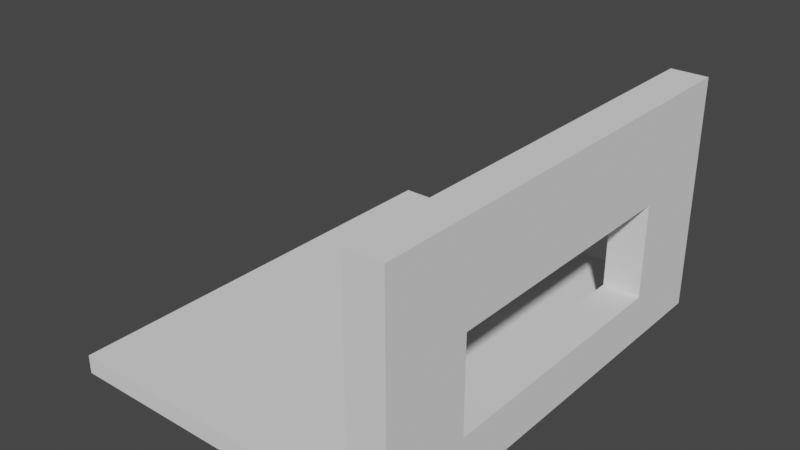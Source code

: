 # Source: Spaceroom.blend  (saved by Blender 2.90.8; exported with 4.5.12 LTS)
import bpy
from mathutils import Matrix  # noqa: F401  (used for matrix-valued properties, if any)

bpy.ops.wm.read_factory_settings(use_empty=True)
scene = bpy.context.scene
scene.name = 'Scene'

# ---- collections
col_collection = bpy.data.collections.new('Collection'); scene.collection.children.link(col_collection)

# ---- world
world_world = bpy.data.worlds.new('World'); scene.world = world_world
world_world.use_nodes = True; world_world.node_tree.nodes.clear()
_N = world_world.node_tree.nodes; _L = world_world.node_tree.links
n0 = _N.new('ShaderNodeOutputWorld'); n0.name = 'World Output'; n0.location = (300, 300)
n1 = _N.new('ShaderNodeBackground'); n1.name = 'Background'; n1.location = (10, 300)
n1.inputs[0].default_value = (0.05088, 0.05088, 0.05088, 1.0)
_L.new(n1.outputs[0], n0.inputs[0])
n0.is_active_output = True
world_world.color = (0.05088, 0.05088, 0.05088)
world_world.use_sun_shadow = False
world_world.sun_shadow_jitter_overblur = 0.0

# ---- meshes
me_cube_001 = bpy.data.meshes.new('Cube.001')
me_cube_001.from_pydata([(-1.0, -1.0, -1.0), (-1.0, -1.0, 1.0), (-1.0, 1.0, -1.0), (-1.0, 1.0, 1.0), (1.0, -1.0, -1.0), (1.0, -1.0, 1.0), (1.0, 1.0, -1.0), (1.0, 1.0, 1.0), (-1.0, -2.129, -1.0), (-1.0, -2.129, 1.0), (1.0, -2.129, 1.0), (1.0, -2.129, -1.0), (-1.0, 1.0, 0.6), (-1.0, 1.0, 0.2), (-1.0, 1.0, -0.2), (-1.0, 1.0, -0.6), (1.0, 1.0, 0.6), (1.0, 1.0, 0.2), (1.0, 1.0, -0.2), (1.0, 1.0, -0.6), (-1.0, -2.129, -0.6), (-1.0, -2.129, -0.2), (-1.0, -2.129, 0.2), (-1.0, -2.129, 0.6), (1.0, -2.129, 0.6), (1.0, -2.129, 0.2), (1.0, -2.129, -0.2), (1.0, -2.129, -0.6), (-1.0, 0.3742, 1.0), (-1.0, -0.2516, 1.0), (-1.0, -0.8774, 1.0), (-1.0, -1.503, 1.0), (-1.0, 0.3742, -1.0), (-1.0, -0.2516, -1.0), (-1.0, -0.8774, -1.0), (-1.0, -1.503, -1.0), (1.0, 0.3742, -1.0), (1.0, -0.2516, -1.0), (1.0, -0.8774, -1.0), (1.0, -1.503, -1.0), (1.0, 0.3742, 1.0), (1.0, -0.2516, 1.0), (1.0, -0.8774, 1.0), (1.0, -1.503, 1.0), (-1.0, 0.3742, 0.6), (-1.0, -1.503, 0.6), (-1.0, 0.3742, 0.2), (-1.0, -0.2516, 0.2), (-1.0, -0.8774, 0.2), (-1.0, -1.503, 0.2), (-1.0, 0.3742, -0.2), (-1.0, -1.503, -0.2), (-1.0, 0.3742, -0.6), (-1.0, -0.2516, -0.6), (-1.0, -0.8774, -0.6), (-1.0, -1.503, -0.6), (1.0, 0.3742, -0.6), (1.0, -0.2516, -0.6), (1.0, -0.8774, -0.6), (1.0, -1.503, -0.6), (1.0, 0.3742, -0.2), (1.0, -1.503, -0.2), (1.0, 0.3742, 0.2), (1.0, -0.2516, 0.2), (1.0, -0.8774, 0.2), (1.0, -1.503, 0.2), (1.0, 0.3742, 0.6), (1.0, -1.503, 0.6)], [], [(12, 3, 7, 16), (7, 3, 1, 9, 10, 5), (2, 6, 4, 11, 8, 0), (24, 10, 9, 23), (3, 1, 9, 31, 30, 29, 28), (0, 2, 32, 33, 34, 35, 8), (4, 6, 36, 37, 38, 39, 11), (7, 5, 10, 43, 42, 41, 40), (28, 44, 46, 47, 48, 49, 45, 31, 30, 29), (52, 32, 33, 34, 35, 55, 54, 53), (55, 35, 8, 20, 21, 22, 23, 9, 31, 45, 49, 51), (67, 43, 10, 24, 25, 26, 27, 11, 39, 59, 61, 65), (11, 27, 20, 8), (27, 26, 21, 20), (26, 25, 22, 21), (25, 24, 23, 22), (2, 15, 19, 6), (15, 14, 18, 19), (14, 13, 17, 18), (13, 12, 16, 17), (6, 19, 18, 17, 16, 7, 40, 66, 62, 60, 56, 36), (36, 56, 57, 58, 59, 39, 38, 37), (3, 12, 13, 14, 15, 2, 32, 52, 50, 46, 44, 28), (62, 66, 40, 41, 42, 43, 67, 65, 64, 63), (56, 59, 58, 57), (55, 52, 53, 54), (50, 52, 46), (51, 49, 55), (61, 59, 65), (60, 62, 56), (59, 56, 52, 55), (46, 52, 56, 62), (65, 62, 63, 64)])
_uv = me_cube_001.uv_layers.new(name='UVMap')
_uv.uv.foreach_set('vector', [0.575, 0.25, 0.625, 0.25, 0.625, 0.5, 0.575, 0.5, 0.625, 0.5, 0.875, 0.5, 0.875, 0.75, 0.875, 0.75, 0.625, 0.75, 0.625, 0.75, 0.125, 0.5, 0.375, 0.5, 0.375, 0.75, 0.375, 0.75, 0.125, 0.75, 0.125, 0.75, 0.575, 0.75, 0.625, 0.75, 0.625, 1.0, 0.575, 1.0, 0.875, 0.5, 0.875, 0.75, 0.875, 0.75, 0.875, 0.7, 0.875, 0.65, 0.875, 0.6, 0.875, 0.55, 0.125, 0.75, 0.125, 0.5, 0.125, 0.55, 0.125, 0.6, 0.125, 0.65, 0.125, 0.7, 0.125, 0.75, 0.375, 0.75, 0.375, 0.5, 0.375, 0.55, 0.375, 0.6, 0.375, 0.65, 0.375, 0.7, 0.375, 0.75, 0.625, 0.5, 0.625, 0.75, 0.625, 0.75, 0.625, 0.7, 0.625, 0.65, 0.625, 0.6, 0.625, 0.55, 0.875, 0.55, 0.735, 0.56, 0.595, 0.57, 0.615, 0.64, 0.635, 0.71, 0.655, 0.78, 0.765, 0.74, 0.875, 0.7, 0.875, 0.65, 0.875, 0.6, 0.315, 0.59, 0.175, 0.6, 0.225, 0.7, 0.275, 0.8, 0.325, 0.9, 0.435, 0.86, 0.395, 0.77, 0.355, 0.68, 0.435, 0.86, 0.325, 0.9, 0.375, 1.0, 0.475, 0.95, 0.575, 0.9, 0.675, 0.85, 0.775, 0.8, 0.875, 0.75, 0.875, 0.7, 0.765, 0.74, 0.655, 0.78, 0.545, 0.82, 0.575, 0.7, 0.625, 0.7, 0.625, 0.75, 0.575, 0.75, 0.525, 0.75, 0.475, 0.75, 0.425, 0.75, 0.375, 0.75, 0.375, 0.7, 0.425, 0.7, 0.475, 0.7, 0.525, 0.7, 0.375, 0.75, 0.425, 0.75, 0.425, 1.0, 0.375, 1.0, 0.425, 0.75, 0.475, 0.75, 0.475, 1.0, 0.425, 1.0, 0.475, 0.75, 0.525, 0.75, 0.525, 1.0, 0.475, 1.0, 0.525, 0.75, 0.575, 0.75, 0.575, 1.0, 0.525, 1.0, 0.375, 0.25, 0.425, 0.25, 0.425, 0.5, 0.375, 0.5, 0.425, 0.25, 0.475, 0.25, 0.475, 0.5, 0.425, 0.5, 0.475, 0.25, 0.525, 0.25, 0.525, 0.5, 0.475, 0.5, 0.525, 0.25, 0.575, 0.25, 0.575, 0.5, 0.525, 0.5, 0.375, 0.5, 0.425, 0.5, 0.475, 0.5, 0.525, 0.5, 0.575, 0.5, 0.625, 0.5, 0.625, 0.55, 0.575, 0.55, 0.525, 0.55, 0.475, 0.55, 0.425, 0.55, 0.375, 0.55, 0.375, 0.55, 0.425, 0.55, 0.425, 0.6, 0.425, 0.65, 0.425, 0.7, 0.375, 0.7, 0.375, 0.65, 0.375, 0.6, 0.875, 0.5, 0.725, 0.5, 0.575, 0.5, 0.425, 0.5, 0.275, 0.5, 0.125, 0.5, 0.175, 0.6, 0.315, 0.59, 0.455, 0.58, 0.595, 0.57, 0.735, 0.56, 0.875, 0.55, 0.525, 0.55, 0.575, 0.55, 0.625, 0.55, 0.625, 0.6, 0.625, 0.65, 0.625, 0.7, 0.575, 0.7, 0.525, 0.7, 0.525, 0.65, 0.525, 0.6, 0.0, 0.0, 0.0, 0.0, 0.0, 0.0, 0.0, 0.0, 0.0, 0.0, 0.0, 0.0, 0.0, 0.0, 0.0, 0.0, 0.455, 0.58, 0.315, 0.59, 0.595, 0.57, 0.545, 0.82, 0.655, 0.78, 0.435, 0.86, 0.475, 0.7, 0.425, 0.7, 0.525, 0.7, 0.475, 0.55, 0.525, 0.55, 0.425, 0.55, 0.0, 0.0, 0.0, 0.0, 0.0, 0.0, 0.0, 0.0, 0.595, 0.57, 0.0, 0.0, 0.425, 0.55, 0.525, 0.55, 0.0, 0.0, 0.0, 0.0, 0.0, 0.0, 0.0, 0.0])
me_cube_001.use_remesh_fix_poles = True
me_cube_001.use_remesh_preserve_attributes = False
me_cube_001.use_mirror_vertex_groups = False
me_cube_001.update()
me_cube_002 = bpy.data.meshes.new('Cube.002')
me_cube_002.from_pydata([(-0.5, -0.5, 0.5), (-0.5, -0.5, 1.5), (-0.5, 0.5, 0.5), (-0.5, 0.5, 1.5), (0.5, -0.5, 0.5), (0.5, -0.5, 1.5), (0.5, 0.5, 0.5), (0.5, 0.5, 1.5)], [], [(0, 1, 3, 2), (2, 3, 7, 6), (6, 7, 5, 4), (4, 5, 1, 0), (2, 6, 4, 0), (7, 3, 1, 5)])
_uv = me_cube_002.uv_layers.new(name='UVMap')
_uv.uv.foreach_set('vector', [0.375, 0.0, 0.625, 0.0, 0.625, 0.25, 0.375, 0.25, 0.375, 0.25, 0.625, 0.25, 0.625, 0.5, 0.375, 0.5, 0.375, 0.5, 0.625, 0.5, 0.625, 0.75, 0.375, 0.75, 0.375, 0.75, 0.625, 0.75, 0.625, 1.0, 0.375, 1.0, 0.125, 0.5, 0.375, 0.5, 0.375, 0.75, 0.125, 0.75, 0.625, 0.5, 0.875, 0.5, 0.875, 0.75, 0.625, 0.75])
me_cube_002.use_remesh_fix_poles = True
me_cube_002.use_remesh_preserve_attributes = False
me_cube_002.use_mirror_vertex_groups = False
me_cube_002.update()

# ---- objects
ob_wall_01 = bpy.data.objects.new('Wall 01', me_cube_001)
ob_floor = bpy.data.objects.new('Floor', me_cube_002)

# ---- transforms, parenting, visibility, modifiers, constraints
ob_wall_01.location = (14.7, 4.099, 1.65)
ob_wall_01.scale = (0.3, 2.301, 1.9)
ob_wall_01.lineart.crease_threshold = 0.0
ob_floor.location = (11.9, 2.8, -0.4)
ob_floor.scale = (5.0, 7.2, 0.3)
ob_floor.lineart.crease_threshold = 0.0

# ---- collection membership
col_collection.objects.link(ob_wall_01)
col_collection.objects.link(ob_floor)

# ---- scene / render settings (as saved in the file)
scene.frame_start = 1; scene.frame_end = 250; scene.frame_set(1)
scene.render.engine = 'BLENDER_EEVEE_NEXT'
scene.cycles.use_denoising = False
scene.cycles.samples = 128
scene.cycles.sampling_pattern = 'TABULATED_SOBOL'
scene.cycles.use_adaptive_sampling = False
scene.cycles.use_light_tree = False
scene.view_settings.view_transform = 'Filmic'
bpy.context.view_layer.update()

# ---- added for rendering (the .blend has no active camera and no usable light): camera, sun
cam_auto = bpy.data.cameras.new('AutoCamera')
cam_auto.lens = 50.0
cam_auto.sensor_width = 36.0
cam_auto.clip_end = 1000.0
ob_auto_camera = bpy.data.objects.new('AutoCamera', cam_auto)
scene.collection.objects.link(ob_auto_camera)
ob_auto_camera.location = (21.3421, -8.1705, 8.96319)
ob_auto_camera.rotation_euler = (1.09748, -7.21219e-08, 0.694738)
scene.camera = ob_auto_camera
light_auto_sun = bpy.data.lights.new('AutoSun', 'SUN')
light_auto_sun.energy = 3.0
light_auto_sun.angle = 0.0523599
ob_auto_sun = bpy.data.objects.new('AutoSun', light_auto_sun)
scene.collection.objects.link(ob_auto_sun)
ob_auto_sun.rotation_euler = (0.872665, 0.174533, 0.523599)
bpy.context.view_layer.update()
